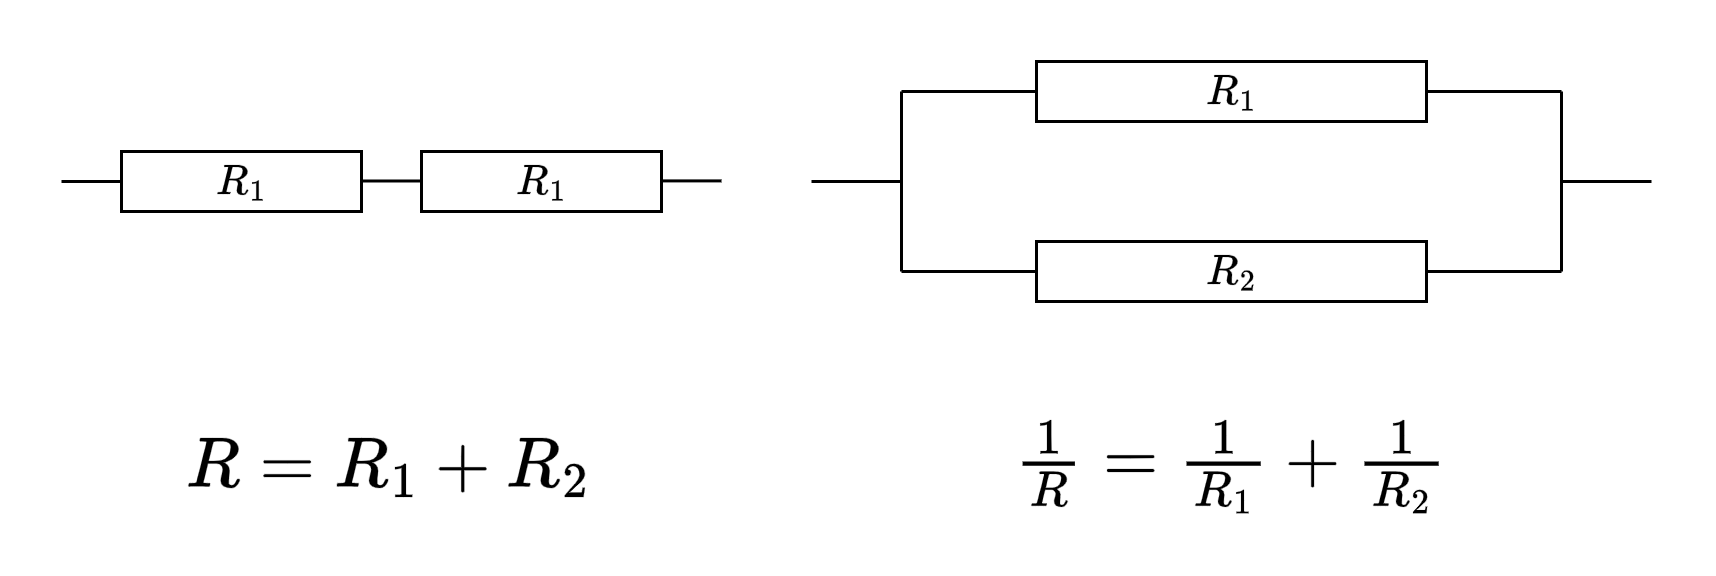

The diagram above was exported from draw.io. Its source (the exported page's mxGraphModel, read from the mxfile embedded in the PNG):
<mxGraphModel dx="842" dy="500" grid="1" gridSize="10" guides="1" tooltips="1" connect="1" arrows="1" fold="1" page="1" pageScale="1" pageWidth="827" pageHeight="1169" math="1" shadow="0">
  <root>
    <mxCell id="0" />
    <mxCell id="1" parent="0" />
    <mxCell id="KQ6C_JaV1hKq9ZtMMTgu-1" value="\(R_1\)" style="rounded=0;whiteSpace=wrap;html=1;" vertex="1" parent="1">
      <mxGeometry x="415" y="40" width="130" height="20" as="geometry" />
    </mxCell>
    <mxCell id="KQ6C_JaV1hKq9ZtMMTgu-2" value="\(R_2\)" style="rounded=0;whiteSpace=wrap;html=1;" vertex="1" parent="1">
      <mxGeometry x="415" y="100" width="130" height="20" as="geometry" />
    </mxCell>
    <mxCell id="KQ6C_JaV1hKq9ZtMMTgu-3" value="" style="endArrow=none;html=1;rounded=0;entryX=0;entryY=0.5;entryDx=0;entryDy=0;" edge="1" parent="1" target="KQ6C_JaV1hKq9ZtMMTgu-1">
      <mxGeometry width="50" height="50" relative="1" as="geometry">
        <mxPoint x="370" y="50" as="sourcePoint" />
        <mxPoint x="680" y="70" as="targetPoint" />
      </mxGeometry>
    </mxCell>
    <mxCell id="KQ6C_JaV1hKq9ZtMMTgu-4" value="" style="endArrow=none;html=1;rounded=0;entryX=0;entryY=0.5;entryDx=0;entryDy=0;" edge="1" parent="1" target="KQ6C_JaV1hKq9ZtMMTgu-2">
      <mxGeometry width="50" height="50" relative="1" as="geometry">
        <mxPoint x="370" y="110" as="sourcePoint" />
        <mxPoint x="400" y="119.70999999999998" as="targetPoint" />
      </mxGeometry>
    </mxCell>
    <mxCell id="KQ6C_JaV1hKq9ZtMMTgu-5" value="" style="endArrow=none;html=1;rounded=0;" edge="1" parent="1">
      <mxGeometry width="50" height="50" relative="1" as="geometry">
        <mxPoint x="370" y="110" as="sourcePoint" />
        <mxPoint x="370" y="50" as="targetPoint" />
      </mxGeometry>
    </mxCell>
    <mxCell id="KQ6C_JaV1hKq9ZtMMTgu-6" value="" style="endArrow=none;html=1;rounded=0;" edge="1" parent="1">
      <mxGeometry width="50" height="50" relative="1" as="geometry">
        <mxPoint x="590" y="110" as="sourcePoint" />
        <mxPoint x="590" y="50" as="targetPoint" />
      </mxGeometry>
    </mxCell>
    <mxCell id="KQ6C_JaV1hKq9ZtMMTgu-7" value="" style="endArrow=none;html=1;rounded=0;entryX=0;entryY=0.5;entryDx=0;entryDy=0;" edge="1" parent="1">
      <mxGeometry width="50" height="50" relative="1" as="geometry">
        <mxPoint x="340" y="80" as="sourcePoint" />
        <mxPoint x="370" y="80" as="targetPoint" />
      </mxGeometry>
    </mxCell>
    <mxCell id="KQ6C_JaV1hKq9ZtMMTgu-8" value="" style="endArrow=none;html=1;rounded=0;exitX=1;exitY=0.5;exitDx=0;exitDy=0;" edge="1" parent="1" source="KQ6C_JaV1hKq9ZtMMTgu-1">
      <mxGeometry width="50" height="50" relative="1" as="geometry">
        <mxPoint x="560" y="39.70999999999998" as="sourcePoint" />
        <mxPoint x="590" y="50" as="targetPoint" />
      </mxGeometry>
    </mxCell>
    <mxCell id="KQ6C_JaV1hKq9ZtMMTgu-9" value="" style="endArrow=none;html=1;rounded=0;exitX=1;exitY=0.5;exitDx=0;exitDy=0;" edge="1" parent="1" source="KQ6C_JaV1hKq9ZtMMTgu-2">
      <mxGeometry width="50" height="50" relative="1" as="geometry">
        <mxPoint x="560" y="119.70999999999998" as="sourcePoint" />
        <mxPoint x="590" y="110" as="targetPoint" />
      </mxGeometry>
    </mxCell>
    <mxCell id="KQ6C_JaV1hKq9ZtMMTgu-10" value="" style="endArrow=none;html=1;rounded=0;entryX=0;entryY=0.5;entryDx=0;entryDy=0;" edge="1" parent="1">
      <mxGeometry width="50" height="50" relative="1" as="geometry">
        <mxPoint x="590" y="80" as="sourcePoint" />
        <mxPoint x="620" y="80" as="targetPoint" />
      </mxGeometry>
    </mxCell>
    <mxCell id="KQ6C_JaV1hKq9ZtMMTgu-11" value="\(\frac{1}{R}=\frac{1}{R_1}+\frac{1}{R_2}\)" style="text;html=1;align=center;verticalAlign=middle;whiteSpace=wrap;rounded=0;fontSize=20;" vertex="1" parent="1">
      <mxGeometry x="400" y="160" width="160" height="30" as="geometry" />
    </mxCell>
    <mxCell id="KQ6C_JaV1hKq9ZtMMTgu-12" value="\(R_1\)" style="rounded=0;whiteSpace=wrap;html=1;" vertex="1" parent="1">
      <mxGeometry x="110" y="70" width="80" height="20" as="geometry" />
    </mxCell>
    <mxCell id="KQ6C_JaV1hKq9ZtMMTgu-13" value="\(R_1\)" style="rounded=0;whiteSpace=wrap;html=1;" vertex="1" parent="1">
      <mxGeometry x="210" y="70" width="80" height="20" as="geometry" />
    </mxCell>
    <mxCell id="KQ6C_JaV1hKq9ZtMMTgu-14" value="" style="endArrow=none;html=1;rounded=0;entryX=0;entryY=0.5;entryDx=0;entryDy=0;" edge="1" parent="1" target="KQ6C_JaV1hKq9ZtMMTgu-12">
      <mxGeometry width="50" height="50" relative="1" as="geometry">
        <mxPoint x="90" y="80" as="sourcePoint" />
        <mxPoint x="90" y="70" as="targetPoint" />
      </mxGeometry>
    </mxCell>
    <mxCell id="KQ6C_JaV1hKq9ZtMMTgu-16" value="" style="endArrow=none;html=1;rounded=0;entryX=0;entryY=0.5;entryDx=0;entryDy=0;" edge="1" parent="1">
      <mxGeometry width="50" height="50" relative="1" as="geometry">
        <mxPoint x="190" y="79.82999999999998" as="sourcePoint" />
        <mxPoint x="210" y="79.82999999999998" as="targetPoint" />
      </mxGeometry>
    </mxCell>
    <mxCell id="KQ6C_JaV1hKq9ZtMMTgu-17" value="" style="endArrow=none;html=1;rounded=0;entryX=0;entryY=0.5;entryDx=0;entryDy=0;" edge="1" parent="1">
      <mxGeometry width="50" height="50" relative="1" as="geometry">
        <mxPoint x="290" y="79.80000000000001" as="sourcePoint" />
        <mxPoint x="310" y="79.80000000000001" as="targetPoint" />
      </mxGeometry>
    </mxCell>
    <mxCell id="KQ6C_JaV1hKq9ZtMMTgu-18" value="\(R=R_1+R_2\)" style="text;html=1;align=center;verticalAlign=middle;whiteSpace=wrap;rounded=0;fontSize=20;" vertex="1" parent="1">
      <mxGeometry x="120" y="160" width="160" height="30" as="geometry" />
    </mxCell>
  </root>
</mxGraphModel>